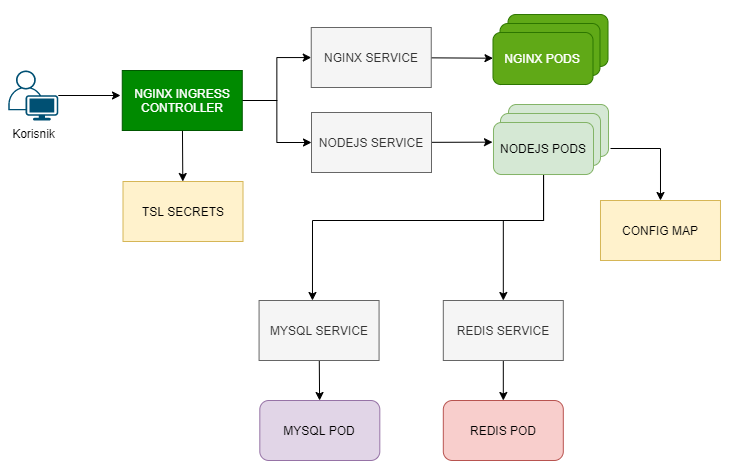

The diagram above was exported from draw.io. Its source (the exported page's mxGraphModel, read from the mxfile embedded in the PNG):
<mxGraphModel dx="918" dy="1308" grid="1" gridSize="10" guides="1" tooltips="1" connect="1" arrows="1" fold="1" page="1" pageScale="1" pageWidth="827" pageHeight="1169" math="0" shadow="0">
  <root>
    <mxCell id="0" />
    <mxCell id="1" parent="0" />
    <mxCell id="2" value="" style="rounded=0;whiteSpace=wrap;html=1;strokeColor=none;" vertex="1" parent="1">
      <mxGeometry x="50" y="3740" width="730" height="470" as="geometry" />
    </mxCell>
    <mxCell id="3" value="NGINX PODS" style="rounded=1;whiteSpace=wrap;html=1;fillColor=#60a917;strokeColor=#2D7600;fontColor=#ffffff;" vertex="1" parent="1">
      <mxGeometry x="557.5" y="3754" width="100.01" height="52" as="geometry" />
    </mxCell>
    <mxCell id="4" style="edgeStyle=orthogonalEdgeStyle;rounded=0;orthogonalLoop=1;jettySize=auto;html=1;" edge="1" source="5" parent="1">
      <mxGeometry relative="1" as="geometry">
        <mxPoint x="170" y="3835" as="targetPoint" />
      </mxGeometry>
    </mxCell>
    <mxCell id="5" value="Korisnik" style="points=[[0.35,0,0],[0.98,0.51,0],[1,0.71,0],[0.67,1,0],[0,0.795,0],[0,0.65,0]];verticalLabelPosition=bottom;html=1;verticalAlign=top;aspect=fixed;align=center;pointerEvents=1;shape=mxgraph.cisco19.user;fillColor=#005073;strokeColor=none;" vertex="1" parent="1">
      <mxGeometry x="57.78999999999999" y="3810" width="50" height="50" as="geometry" />
    </mxCell>
    <mxCell id="6" style="edgeStyle=none;rounded=0;orthogonalLoop=1;jettySize=auto;html=1;" edge="1" source="9" target="29" parent="1">
      <mxGeometry relative="1" as="geometry" />
    </mxCell>
    <mxCell id="7" style="edgeStyle=orthogonalEdgeStyle;rounded=0;orthogonalLoop=1;jettySize=auto;html=1;" edge="1" source="9" target="11" parent="1">
      <mxGeometry relative="1" as="geometry" />
    </mxCell>
    <mxCell id="8" style="edgeStyle=orthogonalEdgeStyle;rounded=0;orthogonalLoop=1;jettySize=auto;html=1;" edge="1" source="9" target="13" parent="1">
      <mxGeometry relative="1" as="geometry" />
    </mxCell>
    <mxCell id="9" value="NGINX INGRESS CONTROLLER" style="rounded=0;whiteSpace=wrap;html=1;fillColor=#008a00;strokeColor=#005700;fontColor=#ffffff;" vertex="1" parent="1">
      <mxGeometry x="171.76000000000002" y="3810" width="120" height="60" as="geometry" />
    </mxCell>
    <mxCell id="10" style="rounded=0;orthogonalLoop=1;jettySize=auto;html=1;" edge="1" source="11" target="15" parent="1">
      <mxGeometry relative="1" as="geometry" />
    </mxCell>
    <mxCell id="11" value="NGINX SERVICE" style="rounded=0;whiteSpace=wrap;html=1;fillColor=#f5f5f5;strokeColor=#666666;fontColor=#333333;" vertex="1" parent="1">
      <mxGeometry x="360.74999999999994" y="3767" width="120" height="60" as="geometry" />
    </mxCell>
    <mxCell id="12" style="edgeStyle=none;rounded=0;orthogonalLoop=1;jettySize=auto;html=1;entryX=-0.01;entryY=0.378;entryDx=0;entryDy=0;entryPerimeter=0;" edge="1" source="13" target="21" parent="1">
      <mxGeometry relative="1" as="geometry" />
    </mxCell>
    <mxCell id="13" value="NODEJS SERVICE" style="rounded=0;whiteSpace=wrap;html=1;fillColor=#f5f5f5;strokeColor=#666666;fontColor=#333333;" vertex="1" parent="1">
      <mxGeometry x="360.99999999999994" y="3852" width="120" height="60" as="geometry" />
    </mxCell>
    <mxCell id="14" value="NGINX PODS" style="rounded=1;whiteSpace=wrap;html=1;fillColor=#60a917;strokeColor=#2D7600;fontColor=#ffffff;" vertex="1" parent="1">
      <mxGeometry x="549.48" y="3763" width="100.01" height="52" as="geometry" />
    </mxCell>
    <mxCell id="15" value="NGINX PODS" style="rounded=1;whiteSpace=wrap;html=1;fillColor=#60a917;strokeColor=#2D7600;fontColor=#ffffff;" vertex="1" parent="1">
      <mxGeometry x="542.49" y="3772" width="100.01" height="52" as="geometry" />
    </mxCell>
    <mxCell id="16" value="NGINX PODS" style="rounded=1;whiteSpace=wrap;html=1;fillColor=#d5e8d4;strokeColor=#82b366;" vertex="1" parent="1">
      <mxGeometry x="558" y="3844" width="100.01" height="52" as="geometry" />
    </mxCell>
    <mxCell id="17" value="NGINX PODS" style="rounded=1;whiteSpace=wrap;html=1;fillColor=#d5e8d4;strokeColor=#82b366;" vertex="1" parent="1">
      <mxGeometry x="549.98" y="3853" width="100.01" height="52" as="geometry" />
    </mxCell>
    <mxCell id="18" style="edgeStyle=orthogonalEdgeStyle;rounded=0;orthogonalLoop=1;jettySize=auto;html=1;entryX=0.5;entryY=0;entryDx=0;entryDy=0;" edge="1" target="28" parent="1">
      <mxGeometry relative="1" as="geometry">
        <mxPoint x="660" y="3887.999999999999" as="sourcePoint" />
        <Array as="points">
          <mxPoint x="710" y="3888" />
        </Array>
      </mxGeometry>
    </mxCell>
    <mxCell id="19" style="edgeStyle=orthogonalEdgeStyle;rounded=0;orthogonalLoop=1;jettySize=auto;html=1;entryX=0.445;entryY=0;entryDx=0;entryDy=0;entryPerimeter=0;" edge="1" source="21" target="23" parent="1">
      <mxGeometry relative="1" as="geometry">
        <Array as="points">
          <mxPoint x="593" y="3960" />
          <mxPoint x="362" y="3960" />
        </Array>
      </mxGeometry>
    </mxCell>
    <mxCell id="20" style="edgeStyle=orthogonalEdgeStyle;rounded=0;orthogonalLoop=1;jettySize=auto;html=1;entryX=0.5;entryY=0;entryDx=0;entryDy=0;" edge="1" source="21" target="25" parent="1">
      <mxGeometry relative="1" as="geometry">
        <Array as="points">
          <mxPoint x="593" y="3960" />
          <mxPoint x="553" y="3960" />
        </Array>
      </mxGeometry>
    </mxCell>
    <mxCell id="21" value="NODEJS PODS" style="rounded=1;whiteSpace=wrap;html=1;fillColor=#d5e8d4;strokeColor=#82b366;" vertex="1" parent="1">
      <mxGeometry x="542.99" y="3862" width="100.01" height="52" as="geometry" />
    </mxCell>
    <mxCell id="22" style="rounded=0;orthogonalLoop=1;jettySize=auto;html=1;" edge="1" source="23" target="26" parent="1">
      <mxGeometry relative="1" as="geometry" />
    </mxCell>
    <mxCell id="23" value="MYSQL SERVICE" style="rounded=0;whiteSpace=wrap;html=1;fillColor=#f5f5f5;strokeColor=#666666;fontColor=#333333;" vertex="1" parent="1">
      <mxGeometry x="308.57" y="4040" width="120" height="60" as="geometry" />
    </mxCell>
    <mxCell id="24" style="edgeStyle=none;rounded=0;orthogonalLoop=1;jettySize=auto;html=1;exitX=0.5;exitY=1;exitDx=0;exitDy=0;" edge="1" source="25" target="27" parent="1">
      <mxGeometry relative="1" as="geometry" />
    </mxCell>
    <mxCell id="25" value="REDIS SERVICE" style="rounded=0;whiteSpace=wrap;html=1;fillColor=#f5f5f5;strokeColor=#666666;fontColor=#333333;" vertex="1" parent="1">
      <mxGeometry x="492.80999999999995" y="4040" width="120" height="60" as="geometry" />
    </mxCell>
    <mxCell id="26" value="MYSQL POD" style="rounded=1;whiteSpace=wrap;html=1;fillColor=#e1d5e7;strokeColor=#9673a6;" vertex="1" parent="1">
      <mxGeometry x="309.31" y="4140" width="120" height="60" as="geometry" />
    </mxCell>
    <mxCell id="27" value="REDIS POD" style="rounded=1;whiteSpace=wrap;html=1;fillColor=#f8cecc;strokeColor=#b85450;" vertex="1" parent="1">
      <mxGeometry x="492.80999999999995" y="4140" width="120" height="60" as="geometry" />
    </mxCell>
    <mxCell id="28" value="CONFIG MAP" style="rounded=0;whiteSpace=wrap;html=1;fillColor=#fff2cc;strokeColor=#d6b656;" vertex="1" parent="1">
      <mxGeometry x="649.99" y="3940" width="120" height="60" as="geometry" />
    </mxCell>
    <mxCell id="29" value="TSL SECRETS" style="rounded=0;whiteSpace=wrap;html=1;fillColor=#fff2cc;strokeColor=#d6b656;" vertex="1" parent="1">
      <mxGeometry x="172.51000000000002" y="3921" width="120" height="60" as="geometry" />
    </mxCell>
  </root>
</mxGraphModel>